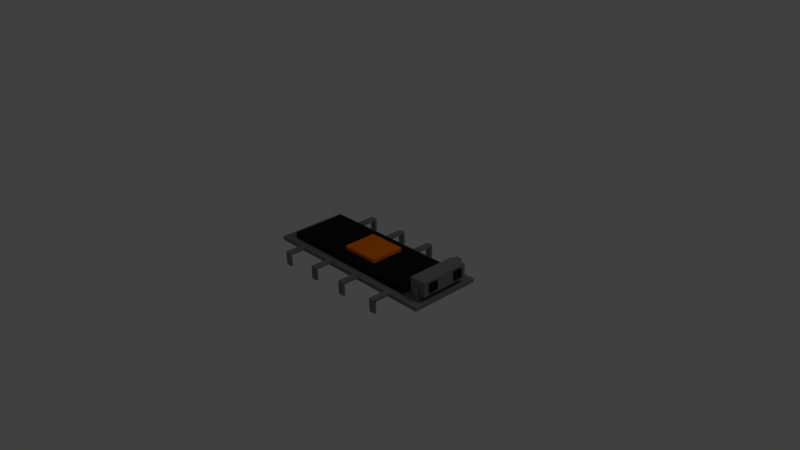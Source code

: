 # Source: suicide-spider.blend  (saved by Blender 2.69.0; exported with 4.5.12 LTS)
import bpy
from mathutils import Matrix  # noqa: F401  (used for matrix-valued properties, if any)

bpy.ops.wm.read_factory_settings(use_empty=True)
scene = bpy.context.scene
scene.name = 'Scene'

# ---- collections
col_collection_1 = bpy.data.collections.new('Collection 1'); scene.collection.children.link(col_collection_1)

# ---- materials (node trees are filled in below, after node groups)
mat_material = bpy.data.materials.new('Material')
mat_material.alpha_threshold = 0.0
mat_material.use_transparent_shadow = False
mat_material.diffuse_color = (0.0137, 0.0137, 0.0137, 1.0)
mat_material.specular_color = (0.0, 0.0, 0.0)
mat_material.roughness = 0.5
mat_material.line_color = (0.0, 0.0, 0.0, 1.0)
mat_material_018 = bpy.data.materials.new('Material.018')
mat_material_018.alpha_threshold = 0.0
mat_material_018.use_transparent_shadow = False
mat_material_018.diffuse_color = (0.2122, 0.2122, 0.2122, 1.0)
mat_material_018.specular_color = (0.2122, 0.2122, 0.2122)
mat_material_018.roughness = 0.5
mat_material_018.line_color = (0.0, 0.0, 0.0, 1.0)
mat_material_023 = bpy.data.materials.new('Material.023')
mat_material_023.alpha_threshold = 0.0
mat_material_023.use_transparent_shadow = False
mat_material_023.diffuse_color = (0.0137, 0.0137, 0.0137, 1.0)
mat_material_023.specular_color = (0.0, 0.0, 0.0)
mat_material_023.roughness = 0.5
mat_material_023.line_color = (0.0, 0.0, 0.0, 1.0)
mat_material_024 = bpy.data.materials.new('Material.024')
mat_material_024.alpha_threshold = 0.0
mat_material_024.use_transparent_shadow = False
mat_material_024.diffuse_color = (1.0, 0.1999, 0.0, 1.0)
mat_material_024.specular_color = (0.0, 0.0, 0.0)
mat_material_024.roughness = 0.5
mat_material_024.line_color = (0.0, 0.0, 0.0, 1.0)

# ---- material node trees

# ---- world
world_world = bpy.data.worlds.new('World'); scene.world = world_world
world_world.color = (0.05088, 0.05088, 0.05088)
world_world.use_sun_shadow = False
world_world.sun_shadow_jitter_overblur = 0.0
world_world.cycles.sampling_method = 'MANUAL'
world_world.cycles.sample_map_resolution = 256

# ---- cameras
cam_camera = bpy.data.cameras.new('Camera')
cam_camera.clip_end = 100.0
cam_camera.lens = 35.0
cam_camera.sensor_width = 32.0
cam_camera.sensor_height = 18.0
cam_camera.ortho_scale = 7.314
cam_camera.dof.focus_distance = 0.0
cam_camera.dof.aperture_fstop = 128.0

# ---- lights
light_lamp = bpy.data.lights.new('Lamp', 'POINT')
light_lamp.transmission_factor = 0.0
light_lamp.cutoff_distance = 30.0
light_lamp.energy = 100.0
light_lamp.shadow_buffer_clip_start = 1.001
light_lamp.shadow_soft_size = 0.1
light_lamp.shadow_maximum_resolution = 0.006
light_lamp.use_absolute_resolution = True
light_lamp.cycles.use_multiple_importance_sampling = False

# ---- meshes
me_cube = bpy.data.meshes.new('Cube')
me_cube.from_pydata([(1.0, 1.0, -1.0), (1.0, -1.0, -1.0), (-4.34, -1.0, -1.0), (-4.34, 1.0, -1.0), (1.0, 1.0, 1.0), (1.0, -1.0, 1.0), (-4.34, -1.0, 1.0), (-4.34, 1.0, 1.0)], [], [(0, 1, 2, 3), (4, 7, 6, 5), (0, 4, 5, 1), (1, 5, 6, 2), (2, 6, 7, 3), (4, 0, 3, 7)])
me_cube.materials.append(mat_material)
me_cube.use_remesh_preserve_volume = False
me_cube.use_remesh_preserve_attributes = False
me_cube.use_mirror_vertex_groups = False
me_cube.update()
me_cube_001 = bpy.data.meshes.new('Cube.001')
me_cube_001.from_pydata([(0.7379, 1.0, -1.0), (0.7379, -1.0, -1.0), (-4.34, -1.0, -1.0), (-4.34, 1.0, -1.0), (0.7379, 1.0, 1.0), (0.7379, -1.0, 1.0), (-4.34, -1.0, 1.0), (-4.34, 1.0, 1.0)], [], [(0, 1, 2, 3), (4, 7, 6, 5), (0, 4, 5, 1), (1, 5, 6, 2), (2, 6, 7, 3), (4, 0, 3, 7)])
me_cube_001.materials.append(mat_material_018)
me_cube_001.use_remesh_preserve_volume = False
me_cube_001.use_remesh_preserve_attributes = False
me_cube_001.use_mirror_vertex_groups = False
me_cube_001.update()
me_cube_002 = bpy.data.meshes.new('Cube.002')
me_cube_002.from_pydata([(1.0, 1.0, -1.0), (1.0, 0.2081, -1.0), (0.7672, 0.2081, -1.0), (0.7672, 1.0, -1.0), (1.0, 1.0, -0.4489), (1.0, 0.2081, -0.4489), (0.7672, 0.2081, -0.4489), (0.7672, 1.0, -0.4489)], [], [(0, 1, 2, 3), (4, 7, 6, 5), (0, 4, 5, 1), (1, 5, 6, 2), (2, 6, 7, 3), (4, 0, 3, 7)])
me_cube_002.materials.append(mat_material_018)
me_cube_002.use_remesh_preserve_volume = False
me_cube_002.use_remesh_preserve_attributes = False
me_cube_002.use_mirror_vertex_groups = False
me_cube_002.update()
me_cube_003 = bpy.data.meshes.new('Cube.003')
me_cube_003.from_pydata([(1.0, 1.0, -1.0), (1.0, 0.2081, -1.0), (0.7672, 0.2081, -1.0), (0.7672, 1.0, -1.0), (1.0, 1.0, -0.4489), (1.0, 0.2081, -0.4489), (0.7672, 0.2081, -0.4489), (0.7672, 1.0, -0.4489)], [], [(0, 1, 2, 3), (4, 7, 6, 5), (0, 4, 5, 1), (1, 5, 6, 2), (2, 6, 7, 3), (4, 0, 3, 7)])
me_cube_003.materials.append(mat_material_018)
me_cube_003.use_remesh_preserve_volume = False
me_cube_003.use_remesh_preserve_attributes = False
me_cube_003.use_mirror_vertex_groups = False
me_cube_003.update()
me_cube_004 = bpy.data.meshes.new('Cube.004')
me_cube_004.from_pydata([(1.0, 1.0, -1.0), (1.0, 0.2081, -1.0), (0.7672, 0.2081, -1.0), (0.7672, 1.0, -1.0), (1.0, 1.0, -0.4489), (1.0, 0.2081, -0.4489), (0.7672, 0.2081, -0.4489), (0.7672, 1.0, -0.4489)], [], [(0, 1, 2, 3), (4, 7, 6, 5), (0, 4, 5, 1), (1, 5, 6, 2), (2, 6, 7, 3), (4, 0, 3, 7)])
me_cube_004.materials.append(mat_material_018)
me_cube_004.use_remesh_preserve_volume = False
me_cube_004.use_remesh_preserve_attributes = False
me_cube_004.use_mirror_vertex_groups = False
me_cube_004.update()
me_cube_005 = bpy.data.meshes.new('Cube.005')
me_cube_005.from_pydata([(1.0, 1.0, -1.0), (1.0, 0.2081, -1.0), (0.7672, 0.2081, -1.0), (0.7672, 1.0, -1.0), (1.0, 1.0, -0.4489), (1.0, 0.2081, -0.4489), (0.7672, 0.2081, -0.4489), (0.7672, 1.0, -0.4489)], [], [(0, 1, 2, 3), (4, 7, 6, 5), (0, 4, 5, 1), (1, 5, 6, 2), (2, 6, 7, 3), (4, 0, 3, 7)])
me_cube_005.materials.append(mat_material_018)
me_cube_005.use_remesh_preserve_volume = False
me_cube_005.use_remesh_preserve_attributes = False
me_cube_005.use_mirror_vertex_groups = False
me_cube_005.update()
me_cube_006 = bpy.data.meshes.new('Cube.006')
me_cube_006.from_pydata([(1.0, 1.0, -1.0), (1.0, 0.5507, -1.0), (0.7672, 0.5507, -1.0), (0.7672, 1.0, -1.0), (1.0, 1.0, -0.4489), (1.0, 0.5507, -0.4489), (0.7672, 0.5507, -0.4489), (0.7672, 1.0, -0.4489)], [], [(0, 1, 2, 3), (4, 7, 6, 5), (0, 4, 5, 1), (1, 5, 6, 2), (2, 6, 7, 3), (4, 0, 3, 7)])
me_cube_006.materials.append(mat_material_018)
me_cube_006.use_remesh_preserve_volume = False
me_cube_006.use_remesh_preserve_attributes = False
me_cube_006.use_mirror_vertex_groups = False
me_cube_006.update()
me_cube_007 = bpy.data.meshes.new('Cube.007')
me_cube_007.from_pydata([(1.0, 1.0, -1.0), (1.0, 0.5507, -1.0), (0.7672, 0.5507, -1.0), (0.7672, 1.0, -1.0), (1.0, 1.0, -0.4489), (1.0, 0.5507, -0.4489), (0.7672, 0.5507, -0.4489), (0.7672, 1.0, -0.4489)], [], [(0, 1, 2, 3), (4, 7, 6, 5), (0, 4, 5, 1), (1, 5, 6, 2), (2, 6, 7, 3), (4, 0, 3, 7)])
me_cube_007.materials.append(mat_material_018)
me_cube_007.use_remesh_preserve_volume = False
me_cube_007.use_remesh_preserve_attributes = False
me_cube_007.use_mirror_vertex_groups = False
me_cube_007.update()
me_cube_008 = bpy.data.meshes.new('Cube.008')
me_cube_008.from_pydata([(1.0, 1.0, -1.0), (1.0, 0.5507, -1.0), (0.7672, 0.5507, -1.0), (0.7672, 1.0, -1.0), (1.0, 1.0, -0.4489), (1.0, 0.5507, -0.4489), (0.7672, 0.5507, -0.4489), (0.7672, 1.0, -0.4489)], [], [(0, 1, 2, 3), (4, 7, 6, 5), (0, 4, 5, 1), (1, 5, 6, 2), (2, 6, 7, 3), (4, 0, 3, 7)])
me_cube_008.materials.append(mat_material_018)
me_cube_008.use_remesh_preserve_volume = False
me_cube_008.use_remesh_preserve_attributes = False
me_cube_008.use_mirror_vertex_groups = False
me_cube_008.update()
me_cube_009 = bpy.data.meshes.new('Cube.009')
me_cube_009.from_pydata([(1.0, 1.0, -1.0), (1.0, 0.5507, -1.0), (0.7672, 0.5507, -1.0), (0.7672, 1.0, -1.0), (1.0, 1.0, -0.4489), (1.0, 0.5507, -0.4489), (0.7672, 0.5507, -0.4489), (0.7672, 1.0, -0.4489)], [], [(0, 1, 2, 3), (4, 7, 6, 5), (0, 4, 5, 1), (1, 5, 6, 2), (2, 6, 7, 3), (4, 0, 3, 7)])
me_cube_009.materials.append(mat_material_018)
me_cube_009.use_remesh_preserve_volume = False
me_cube_009.use_remesh_preserve_attributes = False
me_cube_009.use_mirror_vertex_groups = False
me_cube_009.update()
me_cube_010 = bpy.data.meshes.new('Cube.010')
me_cube_010.from_pydata([(1.0, 1.0, -1.0), (1.0, 0.2081, -1.0), (0.7672, 0.2081, -1.0), (0.7672, 1.0, -1.0), (1.0, 1.0, -0.4489), (1.0, 0.2081, -0.4489), (0.7672, 0.2081, -0.4489), (0.7672, 1.0, -0.4489)], [], [(0, 1, 2, 3), (4, 7, 6, 5), (0, 4, 5, 1), (1, 5, 6, 2), (2, 6, 7, 3), (4, 0, 3, 7)])
me_cube_010.materials.append(mat_material_018)
me_cube_010.use_remesh_preserve_volume = False
me_cube_010.use_remesh_preserve_attributes = False
me_cube_010.use_mirror_vertex_groups = False
me_cube_010.update()
me_cube_011 = bpy.data.meshes.new('Cube.011')
me_cube_011.from_pydata([(1.0, 1.0, -1.0), (1.0, 0.2081, -1.0), (0.7672, 0.2081, -1.0), (0.7672, 1.0, -1.0), (1.0, 1.0, -0.4489), (1.0, 0.2081, -0.4489), (0.7672, 0.2081, -0.4489), (0.7672, 1.0, -0.4489)], [], [(0, 1, 2, 3), (4, 7, 6, 5), (0, 4, 5, 1), (1, 5, 6, 2), (2, 6, 7, 3), (4, 0, 3, 7)])
me_cube_011.materials.append(mat_material_018)
me_cube_011.use_remesh_preserve_volume = False
me_cube_011.use_remesh_preserve_attributes = False
me_cube_011.use_mirror_vertex_groups = False
me_cube_011.update()
me_cube_012 = bpy.data.meshes.new('Cube.012')
me_cube_012.from_pydata([(1.0, 1.0, -1.0), (1.0, 0.2081, -1.0), (0.7672, 0.2081, -1.0), (0.7672, 1.0, -1.0), (1.0, 1.0, -0.4489), (1.0, 0.2081, -0.4489), (0.7672, 0.2081, -0.4489), (0.7672, 1.0, -0.4489)], [], [(0, 1, 2, 3), (4, 7, 6, 5), (0, 4, 5, 1), (1, 5, 6, 2), (2, 6, 7, 3), (4, 0, 3, 7)])
me_cube_012.materials.append(mat_material_018)
me_cube_012.use_remesh_preserve_volume = False
me_cube_012.use_remesh_preserve_attributes = False
me_cube_012.use_mirror_vertex_groups = False
me_cube_012.update()
me_cube_013 = bpy.data.meshes.new('Cube.013')
me_cube_013.from_pydata([(1.0, 1.0, -1.0), (1.0, 0.2081, -1.0), (0.7672, 0.2081, -1.0), (0.7672, 1.0, -1.0), (1.0, 1.0, -0.4489), (1.0, 0.2081, -0.4489), (0.7672, 0.2081, -0.4489), (0.7672, 1.0, -0.4489)], [], [(0, 1, 2, 3), (4, 7, 6, 5), (0, 4, 5, 1), (1, 5, 6, 2), (2, 6, 7, 3), (4, 0, 3, 7)])
me_cube_013.materials.append(mat_material_018)
me_cube_013.use_remesh_preserve_volume = False
me_cube_013.use_remesh_preserve_attributes = False
me_cube_013.use_mirror_vertex_groups = False
me_cube_013.update()
me_cube_014 = bpy.data.meshes.new('Cube.014')
me_cube_014.from_pydata([(1.0, 1.0, -1.0), (1.0, 0.5507, -1.0), (0.7672, 0.5507, -1.0), (0.7672, 1.0, -1.0), (1.0, 1.0, -0.4489), (1.0, 0.5507, -0.4489), (0.7672, 0.5507, -0.4489), (0.7672, 1.0, -0.4489)], [], [(0, 1, 2, 3), (4, 7, 6, 5), (0, 4, 5, 1), (1, 5, 6, 2), (2, 6, 7, 3), (4, 0, 3, 7)])
me_cube_014.materials.append(mat_material_018)
me_cube_014.use_remesh_preserve_volume = False
me_cube_014.use_remesh_preserve_attributes = False
me_cube_014.use_mirror_vertex_groups = False
me_cube_014.update()
me_cube_015 = bpy.data.meshes.new('Cube.015')
me_cube_015.from_pydata([(1.0, 1.0, -1.0), (1.0, 0.5507, -1.0), (0.7672, 0.5507, -1.0), (0.7672, 1.0, -1.0), (1.0, 1.0, -0.4489), (1.0, 0.5507, -0.4489), (0.7672, 0.5507, -0.4489), (0.7672, 1.0, -0.4489)], [], [(0, 1, 2, 3), (4, 7, 6, 5), (0, 4, 5, 1), (1, 5, 6, 2), (2, 6, 7, 3), (4, 0, 3, 7)])
me_cube_015.materials.append(mat_material_018)
me_cube_015.use_remesh_preserve_volume = False
me_cube_015.use_remesh_preserve_attributes = False
me_cube_015.use_mirror_vertex_groups = False
me_cube_015.update()
me_cube_016 = bpy.data.meshes.new('Cube.016')
me_cube_016.from_pydata([(1.0, 1.0, -1.0), (1.0, 0.5507, -1.0), (0.7672, 0.5507, -1.0), (0.7672, 1.0, -1.0), (1.0, 1.0, -0.4489), (1.0, 0.5507, -0.4489), (0.7672, 0.5507, -0.4489), (0.7672, 1.0, -0.4489)], [], [(0, 1, 2, 3), (4, 7, 6, 5), (0, 4, 5, 1), (1, 5, 6, 2), (2, 6, 7, 3), (4, 0, 3, 7)])
me_cube_016.materials.append(mat_material_018)
me_cube_016.use_remesh_preserve_volume = False
me_cube_016.use_remesh_preserve_attributes = False
me_cube_016.use_mirror_vertex_groups = False
me_cube_016.update()
me_cube_017 = bpy.data.meshes.new('Cube.017')
me_cube_017.from_pydata([(1.0, 1.0, -1.0), (1.0, 0.5507, -1.0), (0.7672, 0.5507, -1.0), (0.7672, 1.0, -1.0), (1.0, 1.0, -0.4489), (1.0, 0.5507, -0.4489), (0.7672, 0.5507, -0.4489), (0.7672, 1.0, -0.4489)], [], [(0, 1, 2, 3), (4, 7, 6, 5), (0, 4, 5, 1), (1, 5, 6, 2), (2, 6, 7, 3), (4, 0, 3, 7)])
me_cube_017.materials.append(mat_material_018)
me_cube_017.use_remesh_preserve_volume = False
me_cube_017.use_remesh_preserve_attributes = False
me_cube_017.use_mirror_vertex_groups = False
me_cube_017.update()
me_cube_018 = bpy.data.meshes.new('Cube.018')
me_cube_018.from_pydata([(0.9062, 1.0, -1.696), (0.9062, 0.5507, -1.696), (0.7672, 0.5507, -1.696), (0.7672, 1.0, -1.696), (0.9062, 1.0, -0.4489), (0.9062, 0.5507, -0.4489), (0.7672, 0.5507, -0.4489), (0.7672, 1.0, -0.4489)], [], [(0, 1, 2, 3), (4, 7, 6, 5), (0, 4, 5, 1), (1, 5, 6, 2), (2, 6, 7, 3), (4, 0, 3, 7)])
me_cube_018.materials.append(mat_material_018)
me_cube_018.use_remesh_preserve_volume = False
me_cube_018.use_remesh_preserve_attributes = False
me_cube_018.use_mirror_vertex_groups = False
me_cube_018.update()
me_cube_019 = bpy.data.meshes.new('Cube.019')
me_cube_019.from_pydata([(0.9062, 1.0, -1.696), (0.9062, 0.5507, -1.696), (0.7672, 0.5507, -1.696), (0.7672, 1.0, -1.696), (0.9062, 1.0, -0.4489), (0.9062, 0.5507, -0.4489), (0.7672, 0.5507, -0.4489), (0.7672, 1.0, -0.4489)], [], [(0, 1, 2, 3), (4, 7, 6, 5), (0, 4, 5, 1), (1, 5, 6, 2), (2, 6, 7, 3), (4, 0, 3, 7)])
me_cube_019.materials.append(mat_material_018)
me_cube_019.use_remesh_preserve_volume = False
me_cube_019.use_remesh_preserve_attributes = False
me_cube_019.use_mirror_vertex_groups = False
me_cube_019.update()
me_cube_020 = bpy.data.meshes.new('Cube.020')
me_cube_020.from_pydata([(1.002, 1.356, -2.395), (1.002, 0.1743, -2.395), (0.6173, 0.1743, -2.395), (0.6173, 1.356, -2.395), (1.002, 1.356, 0.1731), (1.002, 0.1743, 0.1731), (0.6173, 0.1744, 0.1731), (0.6173, 1.356, 0.1731)], [], [(0, 1, 2, 3), (4, 7, 6, 5), (0, 4, 5, 1), (1, 5, 6, 2), (2, 6, 7, 3), (4, 0, 3, 7)])
me_cube_020.materials.append(mat_material_018)
me_cube_020.use_remesh_preserve_volume = False
me_cube_020.use_remesh_preserve_attributes = False
me_cube_020.use_mirror_vertex_groups = False
me_cube_020.update()
me_cube_022 = bpy.data.meshes.new('Cube.022')
me_cube_022.from_pydata([(0.9062, 1.0, -2.078), (0.9062, 0.5507, -2.078), (0.6557, 0.5507, -2.078), (0.6557, 1.0, -2.078), (0.9062, 1.0, 0.03107), (0.9062, 0.5507, 0.03107), (0.6557, 0.5507, 0.03107), (0.6557, 1.0, 0.03107)], [], [(0, 1, 2, 3), (4, 7, 6, 5), (0, 4, 5, 1), (1, 5, 6, 2), (2, 6, 7, 3), (4, 0, 3, 7)])
me_cube_022.materials.append(mat_material)
me_cube_022.use_remesh_preserve_volume = False
me_cube_022.use_remesh_preserve_attributes = False
me_cube_022.use_mirror_vertex_groups = False
me_cube_022.update()
me_cube_023 = bpy.data.meshes.new('Cube.023')
me_cube_023.from_pydata([(0.9062, 1.0, -2.078), (0.9062, 0.5507, -2.078), (0.6557, 0.5507, -2.078), (0.6557, 1.0, -2.078), (0.9062, 1.0, 0.03107), (0.9062, 0.5507, 0.03107), (0.6557, 0.5507, 0.03107), (0.6557, 1.0, 0.03107)], [], [(0, 1, 2, 3), (4, 7, 6, 5), (0, 4, 5, 1), (1, 5, 6, 2), (2, 6, 7, 3), (4, 0, 3, 7)])
me_cube_023.materials.append(mat_material_023)
me_cube_023.use_remesh_preserve_volume = False
me_cube_023.use_remesh_preserve_attributes = False
me_cube_023.use_mirror_vertex_groups = False
me_cube_023.update()
me_cube_024 = bpy.data.meshes.new('Cube.024')
me_cube_024.from_pydata([(0.9062, 1.0, -7.909), (0.9062, -0.1674, -7.909), (0.6557, -0.1674, -7.909), (0.6557, 1.0, -7.909), (0.9062, 1.0, 0.03107), (0.9062, -0.1674, 0.03107), (0.6557, -0.1674, 0.03107), (0.6557, 1.0, 0.03107)], [], [(0, 1, 2, 3), (4, 7, 6, 5), (0, 4, 5, 1), (1, 5, 6, 2), (2, 6, 7, 3), (4, 0, 3, 7)])
me_cube_024.materials.append(mat_material_024)
me_cube_024.use_remesh_preserve_volume = False
me_cube_024.use_remesh_preserve_attributes = False
me_cube_024.use_mirror_vertex_groups = False
me_cube_024.update()

# ---- objects
ob_cube = bpy.data.objects.new('Cube', me_cube)
ob_lamp = bpy.data.objects.new('Lamp', light_lamp)
ob_camera = bpy.data.objects.new('Camera', cam_camera)
ob_cube_001 = bpy.data.objects.new('Cube.001', me_cube_001)
ob_cube_002 = bpy.data.objects.new('Cube.002', me_cube_002)
ob_cube_003 = bpy.data.objects.new('Cube.003', me_cube_003)
ob_cube_004 = bpy.data.objects.new('Cube.004', me_cube_004)
ob_cube_005 = bpy.data.objects.new('Cube.005', me_cube_005)
ob_cube_006 = bpy.data.objects.new('Cube.006', me_cube_006)
ob_cube_007 = bpy.data.objects.new('Cube.007', me_cube_007)
ob_cube_008 = bpy.data.objects.new('Cube.008', me_cube_008)
ob_cube_009 = bpy.data.objects.new('Cube.009', me_cube_009)
ob_cube_010 = bpy.data.objects.new('Cube.010', me_cube_010)
ob_cube_011 = bpy.data.objects.new('Cube.011', me_cube_011)
ob_cube_012 = bpy.data.objects.new('Cube.012', me_cube_012)
ob_cube_013 = bpy.data.objects.new('Cube.013', me_cube_013)
ob_cube_014 = bpy.data.objects.new('Cube.014', me_cube_014)
ob_cube_015 = bpy.data.objects.new('Cube.015', me_cube_015)
ob_cube_016 = bpy.data.objects.new('Cube.016', me_cube_016)
ob_cube_017 = bpy.data.objects.new('Cube.017', me_cube_017)
ob_cube_018 = bpy.data.objects.new('Cube.018', me_cube_018)
ob_cube_019 = bpy.data.objects.new('Cube.019', me_cube_019)
ob_cube_020 = bpy.data.objects.new('Cube.020', me_cube_020)
ob_cube_022 = bpy.data.objects.new('Cube.022', me_cube_022)
ob_cube_021 = bpy.data.objects.new('Cube.021', me_cube_023)
ob_cube_023 = bpy.data.objects.new('Cube.023', me_cube_024)

# ---- transforms, parenting, visibility, modifiers, constraints
ob_cube.location = (0.566, 0.0, 0.0)
ob_cube.scale = (0.3873, 0.3873, 0.05)
ob_cube.lock_rotations_4d = False
ob_cube.empty_display_type = 'ARROWS'
ob_cube.lineart.crease_threshold = 0.0
ob_lamp.location = (4.076, 1.005, 5.904)
ob_lamp.rotation_euler = (0.6503, 0.05522, 1.866)
ob_lamp.lock_rotations_4d = False
ob_lamp.empty_display_type = 'ARROWS'
ob_lamp.color = (0.0, 0.0, 0.0, 0.0)
ob_lamp.lineart.crease_threshold = 0.0
ob_camera.location = (7.481, -6.508, 5.344)
ob_camera.rotation_euler = (1.109, 0.01082, 0.8149)
ob_camera.lock_rotations_4d = False
ob_camera.empty_display_type = 'ARROWS'
ob_camera.color = (0.0, 0.0, 0.0, 0.0)
ob_camera.display_type = 'WIRE'
ob_camera.lineart.crease_threshold = 0.0
ob_cube_001.location = (0.9144, 0.0, -0.05461)
ob_cube_001.scale = (0.5035, 0.4942, 0.02658)
ob_cube_001.lock_rotations_4d = False
ob_cube_001.empty_display_type = 'ARROWS'
ob_cube_001.lineart.crease_threshold = 0.0
ob_cube_002.location = (-1.169, -0.8264, 0.006569)
ob_cube_002.scale = (0.3873, 0.3873, 0.05)
ob_cube_002.lock_rotations_4d = False
ob_cube_002.empty_display_type = 'ARROWS'
ob_cube_002.lineart.crease_threshold = 0.0
ob_cube_003.location = (-0.6377, -0.8264, 0.006569)
ob_cube_003.scale = (0.3873, 0.3873, 0.05)
ob_cube_003.lock_rotations_4d = False
ob_cube_003.empty_display_type = 'ARROWS'
ob_cube_003.lineart.crease_threshold = 0.0
ob_cube_004.location = (-0.1126, -0.8264, 0.006569)
ob_cube_004.scale = (0.3873, 0.3873, 0.05)
ob_cube_004.lock_rotations_4d = False
ob_cube_004.empty_display_type = 'ARROWS'
ob_cube_004.lineart.crease_threshold = 0.0
ob_cube_005.location = (0.4549, -0.8264, 0.006569)
ob_cube_005.scale = (0.3873, 0.3873, 0.05)
ob_cube_005.lock_rotations_4d = False
ob_cube_005.empty_display_type = 'ARROWS'
ob_cube_005.lineart.crease_threshold = 0.0
ob_cube_006.location = (0.4549, -0.7674, -0.4118)
ob_cube_006.rotation_euler = (1.571, -0.0, 0.0)
ob_cube_006.scale = (0.3873, 0.3873, 0.05)
ob_cube_006.lock_rotations_4d = False
ob_cube_006.empty_display_type = 'ARROWS'
ob_cube_006.lineart.crease_threshold = 0.0
ob_cube_007.location = (-0.1135, -0.7674, -0.4118)
ob_cube_007.rotation_euler = (1.571, -0.0, 0.0)
ob_cube_007.scale = (0.3873, 0.3873, 0.05)
ob_cube_007.lock_rotations_4d = False
ob_cube_007.empty_display_type = 'ARROWS'
ob_cube_007.lineart.crease_threshold = 0.0
ob_cube_008.location = (-0.6387, -0.7674, -0.4118)
ob_cube_008.rotation_euler = (1.571, -0.0, 0.0)
ob_cube_008.scale = (0.3873, 0.3873, 0.05)
ob_cube_008.lock_rotations_4d = False
ob_cube_008.empty_display_type = 'ARROWS'
ob_cube_008.lineart.crease_threshold = 0.0
ob_cube_009.location = (-1.168, -0.7674, -0.4118)
ob_cube_009.rotation_euler = (1.571, -0.0, 0.0)
ob_cube_009.scale = (0.3873, 0.3873, 0.05)
ob_cube_009.lock_rotations_4d = False
ob_cube_009.empty_display_type = 'ARROWS'
ob_cube_009.lineart.crease_threshold = 0.0
ob_cube_010.location = (1.152, 0.821, 0.006569)
ob_cube_010.rotation_euler = (0.0, -0.0, -3.142)
ob_cube_010.scale = (0.3873, 0.3873, 0.05)
ob_cube_010.lock_rotations_4d = False
ob_cube_010.empty_display_type = 'ARROWS'
ob_cube_010.lineart.crease_threshold = 0.0
ob_cube_011.location = (0.6214, 0.821, 0.006569)
ob_cube_011.rotation_euler = (0.0, -0.0, -3.142)
ob_cube_011.scale = (0.3873, 0.3873, 0.05)
ob_cube_011.lock_rotations_4d = False
ob_cube_011.empty_display_type = 'ARROWS'
ob_cube_011.lineart.crease_threshold = 0.0
ob_cube_012.location = (0.09626, 0.821, 0.006569)
ob_cube_012.rotation_euler = (0.0, -0.0, -3.142)
ob_cube_012.scale = (0.3873, 0.3873, 0.05)
ob_cube_012.lock_rotations_4d = False
ob_cube_012.empty_display_type = 'ARROWS'
ob_cube_012.lineart.crease_threshold = 0.0
ob_cube_013.location = (-0.4712, 0.821, 0.006569)
ob_cube_013.rotation_euler = (0.0, -0.0, -3.142)
ob_cube_013.scale = (0.3873, 0.3873, 0.05)
ob_cube_013.lock_rotations_4d = False
ob_cube_013.empty_display_type = 'ARROWS'
ob_cube_013.lineart.crease_threshold = 0.0
ob_cube_014.location = (-0.4712, 0.762, -0.4118)
ob_cube_014.rotation_euler = (1.571, -0.0, -3.142)
ob_cube_014.scale = (0.3873, 0.3873, 0.05)
ob_cube_014.lock_rotations_4d = False
ob_cube_014.empty_display_type = 'ARROWS'
ob_cube_014.lineart.crease_threshold = 0.0
ob_cube_015.location = (0.09717, 0.762, -0.4118)
ob_cube_015.rotation_euler = (1.571, -0.0, -3.142)
ob_cube_015.scale = (0.3873, 0.3873, 0.05)
ob_cube_015.lock_rotations_4d = False
ob_cube_015.empty_display_type = 'ARROWS'
ob_cube_015.lineart.crease_threshold = 0.0
ob_cube_016.location = (0.6223, 0.762, -0.4118)
ob_cube_016.rotation_euler = (1.571, -0.0, -3.142)
ob_cube_016.scale = (0.3873, 0.3873, 0.05)
ob_cube_016.lock_rotations_4d = False
ob_cube_016.empty_display_type = 'ARROWS'
ob_cube_016.lineart.crease_threshold = 0.0
ob_cube_017.location = (1.152, 0.762, -0.4118)
ob_cube_017.rotation_euler = (1.571, -0.0, -3.142)
ob_cube_017.scale = (0.3873, 0.3873, 0.05)
ob_cube_017.lock_rotations_4d = False
ob_cube_017.empty_display_type = 'ARROWS'
ob_cube_017.lineart.crease_threshold = 0.0
ob_cube_018.location = (0.844, -0.4127, -0.2495)
ob_cube_018.rotation_euler = (1.571, -0.0, 0.0)
ob_cube_018.scale = (0.3873, 0.3873, 0.05)
ob_cube_018.lock_rotations_4d = False
ob_cube_018.empty_display_type = 'ARROWS'
ob_cube_018.lineart.crease_threshold = 0.0
ob_cube_019.location = (0.844, 0.299, -0.2495)
ob_cube_019.rotation_euler = (1.571, -0.0, 0.0)
ob_cube_019.scale = (0.3873, 0.3873, 0.05)
ob_cube_019.lock_rotations_4d = False
ob_cube_019.empty_display_type = 'ARROWS'
ob_cube_019.lineart.crease_threshold = 0.0
ob_cube_020.location = (0.6945, 0.4361, 0.0591)
ob_cube_020.rotation_euler = (3.142, -0.0, 0.0)
ob_cube_020.scale = (0.581, 0.581, 0.075)
ob_cube_020.lock_rotations_4d = False
ob_cube_020.empty_display_type = 'ARROWS'
ob_cube_020.lineart.crease_threshold = 0.0
ob_cube_022.location = (0.833, -0.2701, 0.5087)
ob_cube_022.rotation_euler = (1.571, 1.571, 0.0)
ob_cube_022.scale = (0.4643, 0.4643, 0.05994)
ob_cube_022.lock_rotations_4d = False
ob_cube_022.empty_display_type = 'ARROWS'
ob_cube_022.lineart.crease_threshold = 0.0
ob_cube_021.location = (0.833, 0.1405, 0.5087)
ob_cube_021.rotation_euler = (1.571, 1.571, 0.0)
ob_cube_021.scale = (0.4643, 0.4643, 0.05994)
ob_cube_021.lock_rotations_4d = False
ob_cube_021.empty_display_type = 'ARROWS'
ob_cube_021.lineart.crease_threshold = 0.0
ob_cube_023.location = (-0.2055, -0.2268, 0.4031)
ob_cube_023.rotation_euler = (1.571, 1.571, 0.0)
ob_cube_023.scale = (0.4643, 0.4643, 0.05994)
ob_cube_023.lock_rotations_4d = False
ob_cube_023.empty_display_type = 'ARROWS'
ob_cube_023.lineart.crease_threshold = 0.0

# ---- collection membership
col_collection_1.objects.link(ob_cube)
col_collection_1.objects.link(ob_lamp)
col_collection_1.objects.link(ob_camera)
col_collection_1.objects.link(ob_cube_001)
col_collection_1.objects.link(ob_cube_002)
col_collection_1.objects.link(ob_cube_003)
col_collection_1.objects.link(ob_cube_004)
col_collection_1.objects.link(ob_cube_005)
col_collection_1.objects.link(ob_cube_006)
col_collection_1.objects.link(ob_cube_007)
col_collection_1.objects.link(ob_cube_008)
col_collection_1.objects.link(ob_cube_009)
col_collection_1.objects.link(ob_cube_010)
col_collection_1.objects.link(ob_cube_011)
col_collection_1.objects.link(ob_cube_012)
col_collection_1.objects.link(ob_cube_013)
col_collection_1.objects.link(ob_cube_014)
col_collection_1.objects.link(ob_cube_015)
col_collection_1.objects.link(ob_cube_016)
col_collection_1.objects.link(ob_cube_017)
col_collection_1.objects.link(ob_cube_018)
col_collection_1.objects.link(ob_cube_019)
col_collection_1.objects.link(ob_cube_020)
col_collection_1.objects.link(ob_cube_022)
col_collection_1.objects.link(ob_cube_021)
col_collection_1.objects.link(ob_cube_023)

# ---- scene / render settings (as saved in the file)
scene.camera = ob_camera
scene.frame_start = 1; scene.frame_end = 250; scene.frame_set(1)
scene.render.engine = 'BLENDER_EEVEE_NEXT'
scene.render.image_settings.compression = 90
scene.render.resolution_percentage = 50
scene.render.dither_intensity = 0.0
scene.cycles.use_denoising = False
scene.cycles.samples = 10
scene.cycles.sampling_pattern = 'TABULATED_SOBOL'
scene.cycles.light_sampling_threshold = 0.0
scene.cycles.use_adaptive_sampling = False
scene.cycles.use_light_tree = False
scene.cycles.blur_glossy = 0.0
scene.cycles.volume_bounces = 1
scene.cycles.pixel_filter_type = 'GAUSSIAN'
scene.cycles.sample_clamp_indirect = 0.0
scene.view_settings.view_transform = 'Standard'
bpy.context.view_layer.update()
